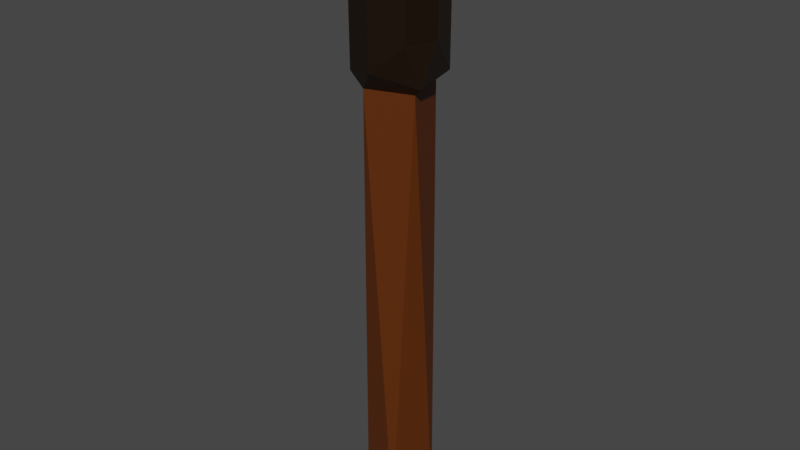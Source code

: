 # Source: Pochodnia.blend  (saved by Blender 2.82.7; exported with 4.5.12 LTS)
import bpy
from mathutils import Matrix  # noqa: F401  (used for matrix-valued properties, if any)

bpy.ops.wm.read_factory_settings(use_empty=True)
scene = bpy.context.scene
scene.name = 'Scene'

# ---- collections
col_collection = bpy.data.collections.new('Collection'); scene.collection.children.link(col_collection)

# ---- materials (node trees are filled in below, after node groups)
mat_material = bpy.data.materials.new('Material')
mat_material.alpha_threshold = 0.0
mat_material.use_transparent_shadow = False
mat_material.line_color = (0.0, 0.0, 0.0, 1.0)
mat_material_001 = bpy.data.materials.new('Material.001')
mat_material_001.use_transparent_shadow = False

# ---- material node trees
mat_material.use_nodes = True; mat_material.node_tree.nodes.clear()
_N = mat_material.node_tree.nodes; _L = mat_material.node_tree.links
n0 = _N.new('ShaderNodeOutputMaterial'); n0.name = 'Material Output'; n0.location = (300, 300)
n1 = _N.new('ShaderNodeBsdfPrincipled'); n1.name = 'Principled BSDF'; n1.location = (10, 300)
n1.distribution = 'GGX'
n1.subsurface_method = 'BURLEY'
n1.inputs[0].default_value = (0.01109, 0.004257, 0.0, 1.0)
n1.inputs[2].default_value = 0.4
n1.inputs[3].default_value = 1.45
n1.inputs[27].default_value = (0.0, 0.0, 0.0, 1.0)
n1.inputs[28].default_value = 1.0
_L.new(n1.outputs[0], n0.inputs[0])
n0.is_active_output = True
mat_material_001.use_nodes = True; mat_material_001.node_tree.nodes.clear()
_N = mat_material_001.node_tree.nodes; _L = mat_material_001.node_tree.links
n0 = _N.new('ShaderNodeOutputMaterial'); n0.name = 'Material Output'; n0.location = (300, 300)
n1 = _N.new('ShaderNodeBsdfPrincipled'); n1.name = 'Principled BSDF'; n1.location = (10, 300)
n1.distribution = 'GGX'
n1.subsurface_method = 'BURLEY'
n1.inputs[0].default_value = (0.1025, 0.02344, 0.0, 1.0)
n1.inputs[3].default_value = 1.45
n1.inputs[27].default_value = (0.0, 0.0, 0.0, 1.0)
n1.inputs[28].default_value = 1.0
_L.new(n1.outputs[0], n0.inputs[0])
n0.is_active_output = True

# ---- world
world_world = bpy.data.worlds.new('World'); scene.world = world_world
world_world.use_nodes = True; world_world.node_tree.nodes.clear()
_N = world_world.node_tree.nodes; _L = world_world.node_tree.links
n0 = _N.new('ShaderNodeOutputWorld'); n0.name = 'World Output'; n0.location = (300, 300)
n1 = _N.new('ShaderNodeBackground'); n1.name = 'Background'; n1.location = (10, 300)
n1.inputs[0].default_value = (0.05088, 0.05088, 0.05088, 1.0)
_L.new(n1.outputs[0], n0.inputs[0])
n0.is_active_output = True
world_world.color = (0.05088, 0.05088, 0.05088)
world_world.use_sun_shadow = False
world_world.sun_shadow_jitter_overblur = 0.0

# ---- meshes
me_cube = bpy.data.meshes.new('Cube')
me_cube.from_pydata([(0.002017, 1.802, 10.29), (1.739, -0.005521, 10.29), (-1.738, 0.004346, 10.29), (-1.309, 1.245, 10.58), (-1.231, -1.32, 10.6), (1.757, 0.0008475, 8.752), (1.322, 1.319, 6.296), (-1.321, 1.32, 6.296), (1.235, 1.305, 10.62), (-1.33, -1.326, 9.201), (-0.0009501, -1.816, 8.76), (-0.002978, 1.802, 6.559), (1.248, 0.7123, -6.033), (-0.7476, 1.251, -6.034), (-1.323, 1.329, 9.206), (-1.319, -1.335, 7.865), (1.297, -1.258, 10.6), (1.333, -1.326, 8.762), (-1.771, -0.009595, 8.403), (0.001821, -1.798, 10.29), (0.6682, -1.309, -6.018), (-0.665, -1.333, 6.001), (1.726, -0.9271, 6.23), (1.755, -0.002582, 7.234), (0.003993, 1.819, 8.757), (1.324, -1.33, 7.245), (-1.742, -0.01155, 6.363), (-1.328, 1.331, 7.692), (-1.312, -1.318, 6.359), (-1.289, 0.6902, 6.001), (1.289, -0.6961, 6.006), (0.6623, 1.336, 6.004), (-1.197, -0.7705, -6.03), (1.326, 1.33, 9.117), (1.328, 1.326, 7.608), (0.01762, -1.801, 6.529)], [], [(21, 28, 29), (35, 25, 17), (6, 23, 22), (30, 22, 21), (14, 2, 3), (6, 34, 23), (24, 14, 0), (0, 8, 33), (13, 31, 12), (20, 21, 32), (21, 35, 28), (2, 14, 18), (29, 26, 7), (32, 29, 13), (12, 30, 20), (30, 31, 22), (17, 1, 16), (11, 34, 6), (11, 24, 34), (7, 27, 11), (11, 27, 24), (33, 8, 1), (15, 10, 9), (34, 33, 5), (26, 28, 15), (31, 6, 22), (35, 10, 15), (27, 18, 14), (5, 33, 1), (26, 15, 18), (23, 5, 17), (2, 4, 3), (11, 6, 31), (1, 8, 16), (24, 0, 33), (26, 18, 27), (16, 8, 3), (5, 1, 17), (17, 16, 19), (10, 19, 9), (25, 23, 17), (9, 19, 4), (25, 22, 23), (19, 16, 4), (29, 28, 26), (21, 29, 32), (31, 30, 12), (31, 29, 7), (13, 12, 20), (13, 29, 31), (30, 21, 20), (16, 3, 4), (34, 24, 33), (15, 9, 18), (35, 22, 25), (10, 35, 17), (7, 26, 27), (28, 35, 15), (23, 34, 5), (24, 27, 14), (14, 3, 0), (10, 17, 19), (2, 18, 9), (31, 7, 11), (8, 0, 3), (9, 4, 2), (32, 13, 20), (21, 22, 35)])
me_cube.polygons.foreach_set('material_index', [0, 0, 0, 0, 0, 0, 0, 0, 1, 1, 0, 0, 0, 1, 1, 0, 0, 0, 0, 0, 0, 0, 0, 0, 0, 0, 0, 0, 0, 0, 0, 0, 0, 0, 0, 0, 0, 0, 0, 0, 0, 0, 0, 0, 0, 1, 1, 0, 0, 1, 1, 0, 0, 0, 0, 0, 0, 0, 0, 0, 0, 0, 0, 0, 0, 0, 0, 0])
_uv = me_cube.uv_layers.new(name='UVMap')
_uv.uv.foreach_set('vector', [0.6246, 0.001339, 0.625, 0.001284, 0.6246, 0.2042, 0.625, 0.875, 0.625, 0.75, 0.625, 0.75, 0.625, 0.5, 0.625, 0.625, 0.625, 0.7043, 0.6246, 0.705, 0.625, 0.7043, 0.6246, 0.9488, 0.625, 0.25, 0.625, 0.1252, 0.625, 0.2412, 0.625, 0.5, 0.625, 0.5, 0.625, 0.625, 0.625, 0.375, 0.625, 0.25, 0.625, 0.375, 0.625, 0.375, 0.6362, 0.5, 0.625, 0.5, 0.3758, 0.2881, 0.6246, 0.4489, 0.3701, 0.5448, 0.3761, 0.7998, 0.6246, 0.9488, 0.3762, 0.9977, 0.6246, 0.9488, 0.625, 0.875, 0.625, 0.9983, 0.625, 0.1252, 0.625, 0.25, 0.625, 0.125, 0.6246, 0.2042, 0.625, 0.125, 0.625, 0.25, 0.376, 0.03546, 0.6246, 0.2042, 0.3758, 0.2881, 0.3701, 0.5448, 0.6246, 0.705, 0.3231, 0.745, 0.6246, 0.705, 0.6246, 0.4489, 0.625, 0.7043, 0.625, 0.75, 0.625, 0.6251, 0.6255, 0.7396, 0.625, 0.375, 0.625, 0.5, 0.625, 0.5, 0.625, 0.375, 0.625, 0.375, 0.625, 0.5, 0.625, 0.25, 0.625, 0.25, 0.625, 0.375, 0.625, 0.375, 0.625, 0.25, 0.625, 0.375, 0.625, 0.5, 0.6362, 0.5, 0.625, 0.6251, 0.625, 0.9985, 0.625, 0.875, 0.625, 0.9984, 0.625, 0.5, 0.625, 0.5, 0.625, 0.625, 0.625, 0.125, 0.625, 0.001284, 0.625, 0.001345, 0.6246, 0.4489, 0.625, 0.5, 0.625, 0.7043, 0.625, 0.875, 0.625, 0.875, 0.625, 0.9985, 0.625, 0.25, 0.625, 0.125, 0.625, 0.25, 0.625, 0.625, 0.625, 0.5, 0.625, 0.6251, 0.625, 0.125, 0.625, 0.001345, 0.625, 0.125, 0.625, 0.625, 0.625, 0.625, 0.625, 0.75, 0.625, 0.1252, 0.625, 0.001263, 0.625, 0.2412, 0.625, 0.375, 0.625, 0.5, 0.6246, 0.4489, 0.625, 0.6251, 0.6362, 0.5, 0.6255, 0.7396, 0.625, 0.375, 0.625, 0.375, 0.625, 0.5, 0.625, 0.125, 0.625, 0.125, 0.625, 0.25, 0.6255, 0.7396, 0.6362, 0.5, 0.8736, 0.5399, 0.625, 0.625, 0.625, 0.6251, 0.625, 0.75, 0.625, 0.75, 0.6255, 0.7396, 0.625, 0.8749, 0.625, 0.875, 0.625, 0.8749, 0.625, 0.9984, 0.625, 0.75, 0.625, 0.625, 0.625, 0.75, 0.625, 0.9984, 0.625, 0.8749, 0.625, 0.9879, 0.625, 0.75, 0.625, 0.7043, 0.625, 0.625, 0.625, 0.8749, 0.6255, 0.7396, 0.625, 0.9879, 0.6246, 0.2042, 0.625, 0.001284, 0.625, 0.125, 0.6246, 0.001339, 0.6246, 0.2042, 0.376, 0.03546, 0.6246, 0.4489, 0.6246, 0.705, 0.3701, 0.5448, 0.6246, 0.4489, 0.6246, 0.2042, 0.625, 0.25, 0.1662, 0.5051, 0.3701, 0.5448, 0.3231, 0.745, 0.3758, 0.2881, 0.6246, 0.2042, 0.6246, 0.4489, 0.6246, 0.705, 0.6246, 0.9488, 0.3761, 0.7998, 0.6255, 0.7396, 0.8736, 0.5399, 0.8306, 0.7483, 0.625, 0.5, 0.625, 0.375, 0.625, 0.5, 0.625, 0.001345, 0.625, 0.001323, 0.625, 0.125, 0.625, 0.875, 0.625, 0.7043, 0.625, 0.75, 0.625, 0.875, 0.625, 0.875, 0.625, 0.75, 0.625, 0.25, 0.625, 0.125, 0.625, 0.25, 0.625, 0.9983, 0.625, 0.875, 0.625, 0.9985, 0.625, 0.625, 0.625, 0.5, 0.625, 0.625, 0.625, 0.375, 0.625, 0.25, 0.625, 0.25, 0.625, 0.25, 0.625, 0.2412, 0.625, 0.375, 0.625, 0.875, 0.625, 0.75, 0.625, 0.8749, 0.625, 0.1252, 0.625, 0.125, 0.625, 0.001323, 0.6246, 0.4489, 0.625, 0.25, 0.625, 0.375, 0.6254, 0.4565, 0.625, 0.375, 0.625, 0.2412, 0.625, 0.001323, 0.625, 0.001263, 0.625, 0.1252, 0.1304, 0.7132, 0.1662, 0.5051, 0.3231, 0.745, 0.6246, 0.9488, 0.625, 0.7043, 0.625, 0.875])
me_cube.materials.append(mat_material)
me_cube.materials.append(mat_material_001)
me_cube.use_remesh_preserve_volume = False
me_cube.use_remesh_preserve_attributes = False
me_cube.use_mirror_vertex_groups = False
me_cube.update()

# ---- objects
ob_cube = bpy.data.objects.new('Cube', me_cube)

# ---- transforms, parenting, visibility, modifiers, constraints
ob_cube.location = (0.0, 0.0, 0.0)
ob_cube.scale = (0.5678, 0.5678, 0.9128)
ob_cube.lock_rotations_4d = False
ob_cube.empty_display_type = 'ARROWS'
ob_cube.lineart.crease_threshold = 0.0

# ---- collection membership
col_collection.objects.link(ob_cube)

# ---- scene / render settings (as saved in the file)
scene.frame_start = 1; scene.frame_end = 250; scene.frame_set(1)
scene.render.engine = 'BLENDER_EEVEE_NEXT'
scene.cycles.use_denoising = False
scene.cycles.samples = 128
scene.cycles.sampling_pattern = 'TABULATED_SOBOL'
scene.cycles.use_adaptive_sampling = False
scene.cycles.use_light_tree = False
scene.view_settings.view_transform = 'Filmic'
bpy.context.view_layer.update()

# ---- added for rendering (the .blend has no active camera and no usable light): camera, sun
cam_auto = bpy.data.cameras.new('AutoCamera')
cam_auto.lens = 50.0
cam_auto.sensor_width = 36.0
cam_auto.clip_end = 1000.0
ob_auto_camera = bpy.data.objects.new('AutoCamera', cam_auto)
scene.collection.objects.link(ob_auto_camera)
ob_auto_camera.location = (14.3077, -17.173, 13.5406)
ob_auto_camera.rotation_euler = (1.09748, -7.21219e-08, 0.694738)
scene.camera = ob_auto_camera
light_auto_sun = bpy.data.lights.new('AutoSun', 'SUN')
light_auto_sun.energy = 3.0
light_auto_sun.angle = 0.0523599
ob_auto_sun = bpy.data.objects.new('AutoSun', light_auto_sun)
scene.collection.objects.link(ob_auto_sun)
ob_auto_sun.rotation_euler = (0.872665, 0.174533, 0.523599)
bpy.context.view_layer.update()
